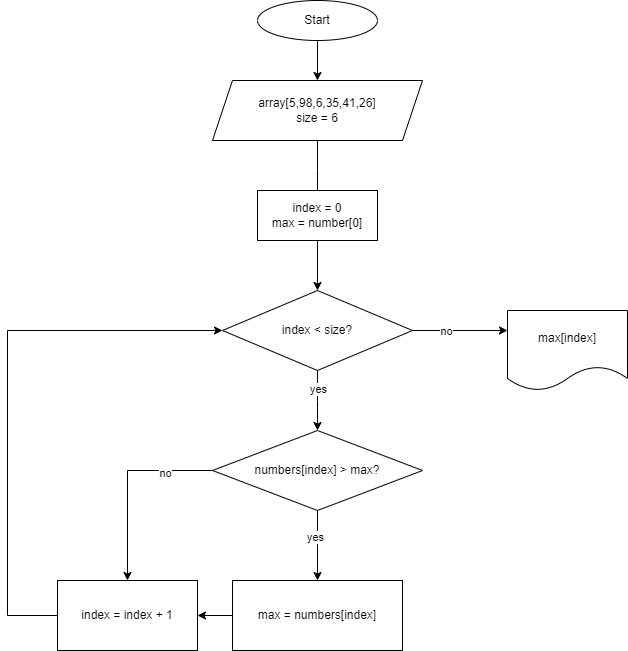

The diagram above was exported from draw.io. Its source (the exported page's mxGraphModel, read from the mxfile embedded in the PNG):
<mxGraphModel dx="1120" dy="446" grid="1" gridSize="10" guides="1" tooltips="1" connect="1" arrows="1" fold="1" page="1" pageScale="1" pageWidth="827" pageHeight="1169" math="0" shadow="0">
  <root>
    <mxCell id="0" />
    <mxCell id="1" parent="0" />
    <mxCell id="SC_OnjSVt0ZQo1pDS-8x-3" value="" style="edgeStyle=orthogonalEdgeStyle;rounded=0;orthogonalLoop=1;jettySize=auto;html=1;" edge="1" parent="1" source="SC_OnjSVt0ZQo1pDS-8x-1" target="SC_OnjSVt0ZQo1pDS-8x-2">
      <mxGeometry relative="1" as="geometry" />
    </mxCell>
    <mxCell id="SC_OnjSVt0ZQo1pDS-8x-1" value="Start" style="ellipse;whiteSpace=wrap;html=1;" vertex="1" parent="1">
      <mxGeometry x="330" y="40" width="120" height="40" as="geometry" />
    </mxCell>
    <mxCell id="SC_OnjSVt0ZQo1pDS-8x-5" value="" style="edgeStyle=orthogonalEdgeStyle;rounded=0;orthogonalLoop=1;jettySize=auto;html=1;" edge="1" parent="1" source="SC_OnjSVt0ZQo1pDS-8x-2">
      <mxGeometry relative="1" as="geometry">
        <mxPoint x="390" y="240" as="targetPoint" />
      </mxGeometry>
    </mxCell>
    <mxCell id="SC_OnjSVt0ZQo1pDS-8x-2" value="array[5,98,6,35,41,26]&lt;br&gt;size = 6" style="shape=parallelogram;perimeter=parallelogramPerimeter;whiteSpace=wrap;html=1;fixedSize=1;" vertex="1" parent="1">
      <mxGeometry x="285" y="120" width="210" height="60" as="geometry" />
    </mxCell>
    <mxCell id="SC_OnjSVt0ZQo1pDS-8x-17" style="edgeStyle=orthogonalEdgeStyle;rounded=0;orthogonalLoop=1;jettySize=auto;html=1;exitX=0.5;exitY=1;exitDx=0;exitDy=0;" edge="1" parent="1" source="SC_OnjSVt0ZQo1pDS-8x-1" target="SC_OnjSVt0ZQo1pDS-8x-1">
      <mxGeometry relative="1" as="geometry" />
    </mxCell>
    <mxCell id="SC_OnjSVt0ZQo1pDS-8x-21" style="edgeStyle=orthogonalEdgeStyle;rounded=0;orthogonalLoop=1;jettySize=auto;html=1;" edge="1" parent="1" source="SC_OnjSVt0ZQo1pDS-8x-18">
      <mxGeometry relative="1" as="geometry">
        <mxPoint x="390" y="470" as="targetPoint" />
      </mxGeometry>
    </mxCell>
    <mxCell id="SC_OnjSVt0ZQo1pDS-8x-35" value="yes" style="edgeLabel;html=1;align=center;verticalAlign=middle;resizable=0;points=[];" vertex="1" connectable="0" parent="SC_OnjSVt0ZQo1pDS-8x-21">
      <mxGeometry x="-0.405" relative="1" as="geometry">
        <mxPoint as="offset" />
      </mxGeometry>
    </mxCell>
    <mxCell id="SC_OnjSVt0ZQo1pDS-8x-31" style="edgeStyle=orthogonalEdgeStyle;rounded=0;orthogonalLoop=1;jettySize=auto;html=1;" edge="1" parent="1" source="SC_OnjSVt0ZQo1pDS-8x-18">
      <mxGeometry relative="1" as="geometry">
        <mxPoint x="580" y="370" as="targetPoint" />
      </mxGeometry>
    </mxCell>
    <mxCell id="SC_OnjSVt0ZQo1pDS-8x-34" value="no" style="edgeLabel;html=1;align=center;verticalAlign=middle;resizable=0;points=[];" vertex="1" connectable="0" parent="SC_OnjSVt0ZQo1pDS-8x-31">
      <mxGeometry x="-0.3089" y="-5" relative="1" as="geometry">
        <mxPoint y="-5" as="offset" />
      </mxGeometry>
    </mxCell>
    <mxCell id="SC_OnjSVt0ZQo1pDS-8x-18" value="index &amp;lt; size?" style="rhombus;whiteSpace=wrap;html=1;" vertex="1" parent="1">
      <mxGeometry x="295" y="330" width="190" height="80" as="geometry" />
    </mxCell>
    <mxCell id="SC_OnjSVt0ZQo1pDS-8x-20" style="edgeStyle=orthogonalEdgeStyle;rounded=0;orthogonalLoop=1;jettySize=auto;html=1;entryX=0.5;entryY=0;entryDx=0;entryDy=0;" edge="1" parent="1" source="SC_OnjSVt0ZQo1pDS-8x-19" target="SC_OnjSVt0ZQo1pDS-8x-18">
      <mxGeometry relative="1" as="geometry" />
    </mxCell>
    <mxCell id="SC_OnjSVt0ZQo1pDS-8x-19" value="index = 0&lt;br&gt;max = number[0]" style="whiteSpace=wrap;html=1;" vertex="1" parent="1">
      <mxGeometry x="330" y="230" width="120" height="50" as="geometry" />
    </mxCell>
    <mxCell id="SC_OnjSVt0ZQo1pDS-8x-23" style="edgeStyle=orthogonalEdgeStyle;rounded=0;orthogonalLoop=1;jettySize=auto;html=1;" edge="1" parent="1" source="SC_OnjSVt0ZQo1pDS-8x-22">
      <mxGeometry relative="1" as="geometry">
        <mxPoint x="390" y="620" as="targetPoint" />
      </mxGeometry>
    </mxCell>
    <mxCell id="SC_OnjSVt0ZQo1pDS-8x-24" value="yes" style="edgeLabel;html=1;align=center;verticalAlign=middle;resizable=0;points=[];" vertex="1" connectable="0" parent="SC_OnjSVt0ZQo1pDS-8x-23">
      <mxGeometry x="-0.2624" y="-3" relative="1" as="geometry">
        <mxPoint as="offset" />
      </mxGeometry>
    </mxCell>
    <mxCell id="SC_OnjSVt0ZQo1pDS-8x-26" style="edgeStyle=orthogonalEdgeStyle;rounded=0;orthogonalLoop=1;jettySize=auto;html=1;entryX=0.5;entryY=0;entryDx=0;entryDy=0;" edge="1" parent="1" source="SC_OnjSVt0ZQo1pDS-8x-22" target="SC_OnjSVt0ZQo1pDS-8x-27">
      <mxGeometry relative="1" as="geometry">
        <mxPoint x="190" y="640" as="targetPoint" />
      </mxGeometry>
    </mxCell>
    <mxCell id="SC_OnjSVt0ZQo1pDS-8x-28" value="no" style="edgeLabel;html=1;align=center;verticalAlign=middle;resizable=0;points=[];" vertex="1" connectable="0" parent="SC_OnjSVt0ZQo1pDS-8x-26">
      <mxGeometry x="-0.5077" y="2" relative="1" as="geometry">
        <mxPoint as="offset" />
      </mxGeometry>
    </mxCell>
    <mxCell id="SC_OnjSVt0ZQo1pDS-8x-22" value="numbers[index] &amp;gt; max?" style="rhombus;whiteSpace=wrap;html=1;" vertex="1" parent="1">
      <mxGeometry x="285" y="470" width="210" height="80" as="geometry" />
    </mxCell>
    <mxCell id="SC_OnjSVt0ZQo1pDS-8x-29" style="edgeStyle=orthogonalEdgeStyle;rounded=0;orthogonalLoop=1;jettySize=auto;html=1;entryX=1;entryY=0.5;entryDx=0;entryDy=0;" edge="1" parent="1" source="SC_OnjSVt0ZQo1pDS-8x-25" target="SC_OnjSVt0ZQo1pDS-8x-27">
      <mxGeometry relative="1" as="geometry" />
    </mxCell>
    <mxCell id="SC_OnjSVt0ZQo1pDS-8x-25" value="max = numbers[index]" style="whiteSpace=wrap;html=1;" vertex="1" parent="1">
      <mxGeometry x="305" y="620" width="170" height="70" as="geometry" />
    </mxCell>
    <mxCell id="SC_OnjSVt0ZQo1pDS-8x-30" style="edgeStyle=orthogonalEdgeStyle;rounded=0;orthogonalLoop=1;jettySize=auto;html=1;entryX=0;entryY=0.5;entryDx=0;entryDy=0;" edge="1" parent="1" source="SC_OnjSVt0ZQo1pDS-8x-27" target="SC_OnjSVt0ZQo1pDS-8x-18">
      <mxGeometry relative="1" as="geometry">
        <Array as="points">
          <mxPoint x="80" y="655" />
          <mxPoint x="80" y="370" />
        </Array>
      </mxGeometry>
    </mxCell>
    <mxCell id="SC_OnjSVt0ZQo1pDS-8x-27" value="index = index + 1" style="whiteSpace=wrap;html=1;" vertex="1" parent="1">
      <mxGeometry x="130" y="620" width="140" height="70" as="geometry" />
    </mxCell>
    <mxCell id="SC_OnjSVt0ZQo1pDS-8x-33" value="max[index]" style="shape=document;whiteSpace=wrap;html=1;boundedLbl=1;" vertex="1" parent="1">
      <mxGeometry x="580" y="350" width="120" height="80" as="geometry" />
    </mxCell>
  </root>
</mxGraphModel>